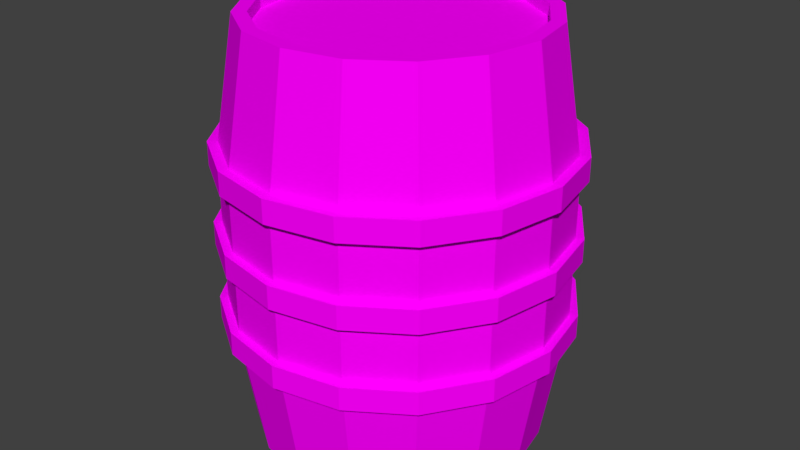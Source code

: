 # Source: Barrel.blend  (saved by Blender 2.79.0; exported with 4.5.12 LTS)
import bpy
from mathutils import Matrix  # noqa: F401  (used for matrix-valued properties, if any)

bpy.ops.wm.read_factory_settings(use_empty=True)
scene = bpy.context.scene
scene.name = 'Scene'

# ---- collections
col_collection_1 = bpy.data.collections.new('Collection 1'); scene.collection.children.link(col_collection_1)

# ---- images (referenced by path relative to the original .blend; pixels are not part of the script)
import os
ASSET_DIR = os.environ.get("B2B_ASSET_DIR", "")  # directory of the original .blend (textures are referenced by path, not embedded)
HERE = os.path.dirname(os.path.abspath(__file__))  # packed textures are extracted next to this script under _unpacked/

def load_image(name, relpath, width, height, colorspace="sRGB"):
    """Load a texture the original file referenced (path relative to the .blend, or extracted next to this script)."""
    p = next((c for c in (os.path.join(HERE, relpath), os.path.join(ASSET_DIR, relpath)) if relpath and os.path.exists(c)), "")
    if p:
        img = bpy.data.images.load(p, check_existing=True)
        img.name = name
    else:  # same state as the original file: an image datablock whose file is absent (Cycles renders it pink)
        img = bpy.data.images.new(name, width, height)
        img.source = "FILE"
        img.filepath = "//" + (relpath or name)
    img.colorspace_settings.name = colorspace
    return img
img_barrel_001 = load_image('Barrel.001', 'Barrel.001.png', 1024, 1024, 'sRGB')

# ---- materials (node trees are filled in below, after node groups)
mat_barrel = bpy.data.materials.new('Barrel')
mat_barrel.alpha_threshold = 0.0
mat_barrel.diffuse_color = (0.8, 0.4157, 0.2352, 1.0)
mat_barrel.roughness = 0.5

# ---- material node trees
mat_barrel.use_nodes = True; mat_barrel.node_tree.nodes.clear()
_N = mat_barrel.node_tree.nodes; _L = mat_barrel.node_tree.links
n0 = _N.new('ShaderNodeOutputMaterial'); n0.name = 'Material Output'; n0.location = (300, 300)
n1 = _N.new('ShaderNodeBsdfDiffuse'); n1.name = 'Diffuse BSDF'; n1.location = (216, 514)
n2 = _N.new('ShaderNodeTexImage'); n2.name = 'Image Texture'; n2.location = (36, 571)
n2.width = 140
n2.image = img_barrel_001
_L.new(n1.outputs[0], n0.inputs[0])
_L.new(n2.outputs[0], n1.inputs[0])
n0.is_active_output = True

# ---- world
world_world = bpy.data.worlds.new('World'); scene.world = world_world
world_world.color = (0.05088, 0.05088, 0.05088)
world_world.use_sun_shadow = False
world_world.sun_shadow_jitter_overblur = 0.0
world_world.cycles.sampling_method = 'MANUAL'

# ---- meshes
me_cylinder = bpy.data.meshes.new('Cylinder')
me_cylinder.from_pydata([(0.0, 1.0, 2.917), (0.3827, 0.9239, 2.917), (0.7071, 0.7071, 2.917), (0.9239, 0.3827, 2.917), (1.0, -4.371e-08, 2.917), (0.9239, -0.3827, 2.917), (0.7071, -0.7071, 2.917), (0.3827, -0.9239, 2.917), (1.51e-07, -1.0, 2.917), (-0.3827, -0.9239, 2.917), (-0.7071, -0.7071, 2.917), (-0.9239, -0.3827, 2.917), (-1.0, 1.192e-08, 2.917), (-0.9239, 0.3827, 2.917), (-0.7071, 0.7071, 2.917), (-0.3827, 0.9239, 2.917), (-1.829e-08, 1.147, 2.018), (0.4388, 1.059, 2.018), (0.8107, 0.8107, 2.018), (1.059, 0.4388, 2.018), (1.147, -4.684e-08, 2.018), (1.059, -0.4388, 2.018), (0.8107, -0.8107, 2.018), (0.4388, -1.059, 2.018), (1.548e-07, -1.147, 2.018), (-0.4388, -1.059, 2.018), (-0.8107, -0.8107, 2.018), (-1.059, -0.4388, 2.018), (-1.147, 1.695e-08, 2.018), (-1.059, 0.4388, 2.018), (-0.8107, 0.8107, 2.018), (-0.4388, 1.059, 2.018), (3.57e-09, 0.9042, 2.917), (0.346, 0.8353, 2.917), (0.6393, 0.6393, 2.917), (0.8353, 0.346, 2.917), (0.9042, -3.845e-08, 2.917), (0.8353, -0.346, 2.917), (0.6393, -0.6393, 2.917), (0.346, -0.8353, 2.917), (1.401e-07, -0.9042, 2.917), (-0.346, -0.8353, 2.917), (-0.6393, -0.6393, 2.917), (-0.8353, -0.346, 2.917), (-0.9042, 1.185e-08, 2.917), (-0.8353, 0.346, 2.917), (-0.6393, 0.6393, 2.917), (-0.346, 0.8353, 2.917), (3.57e-09, 0.9042, 2.835), (0.346, 0.8353, 2.835), (0.6393, 0.6393, 2.835), (0.8353, 0.346, 2.835), (0.9042, -3.845e-08, 2.835), (0.8353, -0.346, 2.835), (0.6393, -0.6393, 2.835), (0.346, -0.8353, 2.835), (1.401e-07, -0.9042, 2.835), (-0.346, -0.8353, 2.835), (-0.6393, -0.6393, 2.835), (-0.8353, -0.346, 2.835), (-0.9042, 1.185e-08, 2.835), (-0.8353, 0.346, 2.835), (-0.6393, 0.6393, 2.835), (-0.346, 0.8353, 2.835), (0.0, 1.0, 0.007389), (0.3827, 0.9239, 0.007389), (0.7071, 0.7071, 0.007389), (0.9239, 0.3827, 0.007389), (1.0, -4.371e-08, 0.007389), (0.9239, -0.3827, 0.007389), (0.7071, -0.7071, 0.007389), (0.3827, -0.9239, 0.007389), (1.51e-07, -1.0, 0.007389), (-0.3827, -0.9239, 0.007389), (-0.7071, -0.7071, 0.007389), (-0.9239, -0.3827, 0.007389), (-1.0, 1.192e-08, 0.007389), (-0.9239, 0.3827, 0.007389), (-0.7071, 0.7071, 0.007389), (-0.3827, 0.9239, 0.007389), (-1.829e-08, 1.147, 0.9063), (0.4388, 1.059, 0.9063), (0.8107, 0.8107, 0.9063), (1.059, 0.4388, 0.9063), (1.147, -4.684e-08, 0.9063), (1.059, -0.4388, 0.9063), (0.8107, -0.8107, 0.9063), (0.4388, -1.059, 0.9063), (1.548e-07, -1.147, 0.9063), (-0.4388, -1.059, 0.9063), (-0.8107, -0.8107, 0.9063), (-1.059, -0.4388, 0.9063), (-1.147, 1.695e-08, 0.9063), (-1.059, 0.4388, 0.9063), (-0.8107, 0.8107, 0.9063), (-0.4388, 1.059, 0.9063), (3.57e-09, 0.9042, 0.007389), (0.346, 0.8353, 0.007389), (0.6393, 0.6393, 0.007389), (0.8353, 0.346, 0.007389), (0.9042, -3.845e-08, 0.007389), (0.8353, -0.346, 0.007389), (0.6393, -0.6393, 0.007389), (0.346, -0.8353, 0.007389), (1.401e-07, -0.9042, 0.007389), (-0.346, -0.8353, 0.007389), (-0.6393, -0.6393, 0.007389), (-0.8353, -0.346, 0.007389), (-0.9042, 1.185e-08, 0.007389), (-0.8353, 0.346, 0.007389), (-0.6393, 0.6393, 0.007389), (-0.346, 0.8353, 0.007389), (3.57e-09, 0.9042, 0.09008), (0.346, 0.8353, 0.09008), (0.6393, 0.6393, 0.09008), (0.8353, 0.346, 0.09008), (0.9042, -3.845e-08, 0.09008), (0.8353, -0.346, 0.09008), (0.6393, -0.6393, 0.09008), (0.346, -0.8353, 0.09008), (1.401e-07, -0.9042, 0.09008), (-0.346, -0.8353, 0.09008), (-0.6393, -0.6393, 0.09008), (-0.8353, -0.346, 0.09008), (-0.9042, 1.185e-08, 0.09008), (-0.8353, 0.346, 0.09008), (-0.6393, 0.6393, 0.09008), (-0.346, 0.8353, 0.09008), (-1.829e-08, 1.147, 1.462), (0.4388, 1.059, 1.462), (0.8107, 0.8107, 1.462), (1.059, 0.4388, 1.462), (1.147, -4.684e-08, 1.462), (1.059, -0.4388, 1.462), (0.8107, -0.8107, 1.462), (0.4388, -1.059, 1.462), (1.548e-07, -1.147, 1.462), (-0.4388, -1.059, 1.462), (-0.8107, -0.8107, 1.462), (-1.059, -0.4388, 1.462), (-1.147, 1.695e-08, 1.462), (-1.059, 0.4388, 1.462), (-0.8107, 0.8107, 1.462), (-0.4388, 1.059, 1.462), (-2.517e-08, 1.202, 1.938), (-2.517e-08, 1.202, 2.1), (0.4599, 1.11, 1.938), (0.4599, 1.11, 2.1), (0.8497, 0.8497, 1.938), (0.8497, 0.8497, 2.1), (1.11, 0.4599, 1.938), (1.11, 0.4599, 2.1), (1.202, -4.802e-08, 1.938), (1.202, -4.802e-08, 2.1), (1.11, -0.4599, 1.938), (1.11, -0.4599, 2.1), (0.8497, -0.8497, 1.938), (0.8497, -0.8497, 2.1), (0.4599, -1.11, 1.938), (0.4599, -1.11, 2.1), (1.563e-07, -1.202, 1.938), (1.563e-07, -1.202, 2.1), (-0.4599, -1.11, 1.938), (-0.4599, -1.11, 2.1), (-0.8497, -0.8497, 1.938), (-0.8497, -0.8497, 2.1), (-1.11, -0.4599, 1.938), (-1.11, -0.4599, 2.1), (-1.202, 1.884e-08, 1.938), (-1.202, 1.884e-08, 2.1), (-1.11, 0.4599, 1.938), (-1.11, 0.4599, 2.1), (-0.8497, 0.8497, 1.938), (-0.8497, 0.8497, 2.1), (-0.4599, 1.11, 1.938), (-0.4599, 1.11, 2.1), (-2.517e-08, 1.202, 1.381), (-2.517e-08, 1.202, 1.543), (0.4599, 1.11, 1.381), (0.4599, 1.11, 1.543), (0.8497, 0.8497, 1.381), (0.8497, 0.8497, 1.543), (1.11, 0.4599, 1.381), (1.11, 0.4599, 1.543), (1.202, -4.802e-08, 1.381), (1.202, -4.802e-08, 1.543), (1.11, -0.4599, 1.381), (1.11, -0.4599, 1.543), (0.8497, -0.8497, 1.381), (0.8497, -0.8497, 1.543), (0.4599, -1.11, 1.381), (0.4599, -1.11, 1.543), (1.563e-07, -1.202, 1.381), (1.563e-07, -1.202, 1.543), (-0.4599, -1.11, 1.381), (-0.4599, -1.11, 1.543), (-0.8497, -0.8497, 1.381), (-0.8497, -0.8497, 1.543), (-1.11, -0.4599, 1.381), (-1.11, -0.4599, 1.543), (-1.202, 1.884e-08, 1.381), (-1.202, 1.884e-08, 1.543), (-1.11, 0.4599, 1.381), (-1.11, 0.4599, 1.543), (-0.8497, 0.8497, 1.381), (-0.8497, 0.8497, 1.543), (-0.4599, 1.11, 1.381), (-0.4599, 1.11, 1.543), (-2.517e-08, 1.202, 0.8248), (-2.517e-08, 1.202, 0.9869), (0.4599, 1.11, 0.8248), (0.4599, 1.11, 0.9869), (0.8497, 0.8497, 0.8248), (0.8497, 0.8497, 0.9869), (1.11, 0.4599, 0.8248), (1.11, 0.4599, 0.9869), (1.202, -4.802e-08, 0.8248), (1.202, -4.802e-08, 0.9869), (1.11, -0.4599, 0.8248), (1.11, -0.4599, 0.9869), (0.8497, -0.8497, 0.8248), (0.8497, -0.8497, 0.9869), (0.4599, -1.11, 0.8248), (0.4599, -1.11, 0.9869), (1.563e-07, -1.202, 0.8248), (1.563e-07, -1.202, 0.9869), (-0.4599, -1.11, 0.8248), (-0.4599, -1.11, 0.9869), (-0.8497, -0.8497, 0.8248), (-0.8497, -0.8497, 0.9869), (-1.11, -0.4599, 0.8248), (-1.11, -0.4599, 0.9869), (-1.202, 1.884e-08, 0.8248), (-1.202, 1.884e-08, 0.9869), (-1.11, 0.4599, 0.8248), (-1.11, 0.4599, 0.9869), (-0.8497, 0.8497, 0.8248), (-0.8497, 0.8497, 0.9869), (-0.4599, 1.11, 0.8248), (-0.4599, 1.11, 0.9869)], [], [(16, 0, 1, 17), (17, 1, 2, 18), (18, 2, 3, 19), (19, 3, 4, 20), (20, 4, 5, 21), (21, 5, 6, 22), (22, 6, 7, 23), (23, 7, 8, 24), (24, 8, 9, 25), (25, 9, 10, 26), (26, 10, 11, 27), (27, 11, 12, 28), (28, 12, 13, 29), (29, 13, 14, 30), (5, 4, 36, 37), (30, 14, 15, 31), (31, 15, 0, 16), (143, 31, 16, 128), (142, 30, 31, 143), (141, 29, 30, 142), (140, 28, 29, 141), (139, 27, 28, 140), (138, 26, 27, 139), (137, 25, 26, 138), (136, 24, 25, 137), (135, 23, 24, 136), (134, 22, 23, 135), (133, 21, 22, 134), (132, 20, 21, 133), (131, 19, 20, 132), (130, 18, 19, 131), (129, 17, 18, 130), (128, 16, 17, 129), (46, 45, 61, 62), (10, 9, 41, 42), (15, 14, 46, 47), (3, 2, 34, 35), (8, 7, 39, 40), (13, 12, 44, 45), (1, 0, 32, 33), (6, 5, 37, 38), (11, 10, 42, 43), (0, 15, 47, 32), (4, 3, 35, 36), (9, 8, 40, 41), (14, 13, 45, 46), (2, 1, 33, 34), (7, 6, 38, 39), (12, 11, 43, 44), (49, 48, 63, 62, 61, 60, 59, 58, 57, 56, 55, 54, 53, 52, 51, 50), (39, 38, 54, 55), (47, 46, 62, 63), (40, 39, 55, 56), (33, 32, 48, 49), (32, 47, 63, 48), (41, 40, 56, 57), (34, 33, 49, 50), (42, 41, 57, 58), (35, 34, 50, 51), (43, 42, 58, 59), (36, 35, 51, 52), (44, 43, 59, 60), (37, 36, 52, 53), (45, 44, 60, 61), (38, 37, 53, 54), (80, 81, 65, 64), (81, 82, 66, 65), (82, 83, 67, 66), (83, 84, 68, 67), (84, 85, 69, 68), (85, 86, 70, 69), (86, 87, 71, 70), (87, 88, 72, 71), (88, 89, 73, 72), (89, 90, 74, 73), (90, 91, 75, 74), (91, 92, 76, 75), (92, 93, 77, 76), (93, 94, 78, 77), (69, 101, 100, 68), (94, 95, 79, 78), (95, 80, 64, 79), (143, 128, 80, 95), (142, 143, 95, 94), (141, 142, 94, 93), (140, 141, 93, 92), (139, 140, 92, 91), (138, 139, 91, 90), (137, 138, 90, 89), (136, 137, 89, 88), (135, 136, 88, 87), (134, 135, 87, 86), (133, 134, 86, 85), (132, 133, 85, 84), (131, 132, 84, 83), (130, 131, 83, 82), (129, 130, 82, 81), (128, 129, 81, 80), (110, 126, 125, 109), (74, 106, 105, 73), (79, 111, 110, 78), (67, 99, 98, 66), (72, 104, 103, 71), (77, 109, 108, 76), (65, 97, 96, 64), (70, 102, 101, 69), (75, 107, 106, 74), (64, 96, 111, 79), (68, 100, 99, 67), (73, 105, 104, 72), (78, 110, 109, 77), (66, 98, 97, 65), (71, 103, 102, 70), (76, 108, 107, 75), (113, 114, 115, 116, 117, 118, 119, 120, 121, 122, 123, 124, 125, 126, 127, 112), (103, 119, 118, 102), (111, 127, 126, 110), (104, 120, 119, 103), (97, 113, 112, 96), (96, 112, 127, 111), (105, 121, 120, 104), (98, 114, 113, 97), (106, 122, 121, 105), (99, 115, 114, 98), (107, 123, 122, 106), (100, 116, 115, 99), (108, 124, 123, 107), (101, 117, 116, 100), (109, 125, 124, 108), (102, 118, 117, 101), (144, 145, 147, 146), (146, 147, 149, 148), (148, 149, 151, 150), (150, 151, 153, 152), (152, 153, 155, 154), (154, 155, 157, 156), (156, 157, 159, 158), (158, 159, 161, 160), (160, 161, 163, 162), (162, 163, 165, 164), (164, 165, 167, 166), (166, 167, 169, 168), (168, 169, 171, 170), (170, 171, 173, 172), (147, 145, 175, 173, 171, 169, 167, 165, 163, 161, 159, 157, 155, 153, 151, 149), (172, 173, 175, 174), (174, 175, 145, 144), (144, 146, 148, 150, 152, 154, 156, 158, 160, 162, 164, 166, 168, 170, 172, 174), (176, 177, 179, 178), (178, 179, 181, 180), (180, 181, 183, 182), (182, 183, 185, 184), (184, 185, 187, 186), (186, 187, 189, 188), (188, 189, 191, 190), (190, 191, 193, 192), (192, 193, 195, 194), (194, 195, 197, 196), (196, 197, 199, 198), (198, 199, 201, 200), (200, 201, 203, 202), (202, 203, 205, 204), (179, 177, 207, 205, 203, 201, 199, 197, 195, 193, 191, 189, 187, 185, 183, 181), (204, 205, 207, 206), (206, 207, 177, 176), (176, 178, 180, 182, 184, 186, 188, 190, 192, 194, 196, 198, 200, 202, 204, 206), (208, 209, 211, 210), (210, 211, 213, 212), (212, 213, 215, 214), (214, 215, 217, 216), (216, 217, 219, 218), (218, 219, 221, 220), (220, 221, 223, 222), (222, 223, 225, 224), (224, 225, 227, 226), (226, 227, 229, 228), (228, 229, 231, 230), (230, 231, 233, 232), (232, 233, 235, 234), (234, 235, 237, 236), (211, 209, 239, 237, 235, 233, 231, 229, 227, 225, 223, 221, 219, 217, 215, 213), (236, 237, 239, 238), (238, 239, 209, 208), (208, 210, 212, 214, 216, 218, 220, 222, 224, 226, 228, 230, 232, 234, 236, 238)])
_uv = me_cylinder.uv_layers.new(name='UVMap')
_uv.uv.foreach_set('vector', [0.06934, 0.3164, 0.0816, 0.447, 0.02447, 0.4539, 0.004224, 0.3211, 0.9984, 0.3242, 0.9775, 0.4687, 0.9153, 0.4612, 0.9291, 0.3198, 0.9291, 0.3198, 0.9153, 0.4612, 0.8533, 0.4558, 0.8628, 0.317, 0.8628, 0.317, 0.8533, 0.4558, 0.7917, 0.4518, 0.7984, 0.3151, 0.7984, 0.3151, 0.7917, 0.4518, 0.7305, 0.4487, 0.7355, 0.3137, 0.7355, 0.3137, 0.7305, 0.4487, 0.6697, 0.4463, 0.6735, 0.3126, 0.6735, 0.3126, 0.6697, 0.4463, 0.6093, 0.4443, 0.6122, 0.3119, 0.6122, 0.3119, 0.6093, 0.4443, 0.5494, 0.4427, 0.5516, 0.3113, 0.5516, 0.3113, 0.5494, 0.4427, 0.4898, 0.4414, 0.4914, 0.3108, 0.4914, 0.3108, 0.4898, 0.4414, 0.4306, 0.4403, 0.4316, 0.3105, 0.4316, 0.3105, 0.4306, 0.4403, 0.3717, 0.4396, 0.372, 0.3104, 0.372, 0.3104, 0.3717, 0.4396, 0.3132, 0.4393, 0.3125, 0.3105, 0.3125, 0.3105, 0.3132, 0.4393, 0.255, 0.4395, 0.2529, 0.3109, 0.2529, 0.3109, 0.255, 0.4395, 0.197, 0.4406, 0.1928, 0.3118, 0.3145, 0.7152, 0.3153, 0.7748, 0.3013, 0.7719, 0.3005, 0.7182, 0.1928, 0.3118, 0.197, 0.4406, 0.1392, 0.4429, 0.1318, 0.3135, 0.1318, 0.3135, 0.1392, 0.4429, 0.0816, 0.447, 0.06934, 0.3164, 0.1307, 0.2366, 0.1318, 0.3135, 0.06934, 0.3164, 0.06725, 0.2366, 0.1922, 0.2365, 0.1928, 0.3118, 0.1318, 0.3135, 0.1307, 0.2366, 0.2526, 0.2365, 0.2529, 0.3109, 0.1928, 0.3118, 0.1922, 0.2365, 0.3125, 0.2364, 0.3125, 0.3105, 0.2529, 0.3109, 0.2526, 0.2365, 0.3722, 0.2364, 0.372, 0.3104, 0.3125, 0.3105, 0.3125, 0.2364, 0.4319, 0.2363, 0.4316, 0.3105, 0.372, 0.3104, 0.3722, 0.2364, 0.4919, 0.2363, 0.4914, 0.3108, 0.4316, 0.3105, 0.4319, 0.2363, 0.5521, 0.2362, 0.5516, 0.3113, 0.4914, 0.3108, 0.4919, 0.2363, 0.6129, 0.2362, 0.6122, 0.3119, 0.5516, 0.3113, 0.5521, 0.2362, 0.6743, 0.2361, 0.6735, 0.3126, 0.6122, 0.3119, 0.6129, 0.2362, 0.7365, 0.2361, 0.7355, 0.3137, 0.6735, 0.3126, 0.6743, 0.2361, 0.7998, 0.236, 0.7984, 0.3151, 0.7355, 0.3137, 0.7365, 0.2361, 0.8645, 0.236, 0.8628, 0.317, 0.7984, 0.3151, 0.7998, 0.236, 0.9313, 0.2359, 0.9291, 0.3198, 0.8628, 0.317, 0.8645, 0.236, 1.0, 0.2359, 0.9984, 0.3242, 0.9291, 0.3198, 0.9313, 0.2359, 0.06725, 0.2366, 0.06934, 0.3164, 0.004224, 0.3211, 0.0005968, 0.2367, 0.04653, 0.8206, 0.02422, 0.7714, 0.03617, 0.7684, 0.0566, 0.8133, 0.07323, 0.6184, 0.1294, 0.5966, 0.1318, 0.6109, 0.08086, 0.6306, 0.07605, 0.8709, 0.03268, 0.8288, 0.04456, 0.8206, 0.0841, 0.8587, 0.2922, 0.8297, 0.2491, 0.8711, 0.2414, 0.8588, 0.2805, 0.8215, 0.19, 0.5975, 0.2463, 0.6194, 0.2385, 0.6316, 0.187, 0.6118, 0.008274, 0.7743, 0.007311, 0.7149, 0.02129, 0.7178, 0.02225, 0.7714, 0.1931, 0.8937, 0.1323, 0.8937, 0.1353, 0.8794, 0.1905, 0.8794, 0.2902, 0.6606, 0.3145, 0.7152, 0.3005, 0.7182, 0.2784, 0.6688, 0.03025, 0.66, 0.07323, 0.6184, 0.08086, 0.6306, 0.04199, 0.6682, 0.1323, 0.8937, 0.07605, 0.8709, 0.0841, 0.8587, 0.1353, 0.8794, 0.3153, 0.7748, 0.2922, 0.8297, 0.2805, 0.8215, 0.3013, 0.7719, 0.1294, 0.5966, 0.19, 0.5975, 0.187, 0.6118, 0.1318, 0.6109, 0.03268, 0.8288, 0.008274, 0.7743, 0.02225, 0.7714, 0.04456, 0.8206, 0.2491, 0.8711, 0.1931, 0.8937, 0.1905, 0.8794, 0.2414, 0.8588, 0.2463, 0.6194, 0.2902, 0.6606, 0.2784, 0.6688, 0.2385, 0.6316, 0.007311, 0.7149, 0.03025, 0.66, 0.04199, 0.6682, 0.02129, 0.7178, 0.1899, 0.8671, 0.1395, 0.867, 0.09275, 0.8481, 0.0566, 0.8133, 0.03617, 0.7684, 0.03533, 0.7199, 0.05422, 0.6751, 0.08966, 0.641, 0.1361, 0.6233, 0.1868, 0.6243, 0.234, 0.6424, 0.2704, 0.6762, 0.2905, 0.721, 0.2911, 0.7698, 0.2722, 0.8146, 0.2365, 0.8484, 0.2405, 0.6316, 0.2804, 0.6688, 0.2704, 0.6762, 0.234, 0.6424, 0.08607, 0.8587, 0.04653, 0.8206, 0.0566, 0.8133, 0.09275, 0.8481, 0.189, 0.6118, 0.2405, 0.6316, 0.234, 0.6424, 0.1868, 0.6243, 0.1925, 0.8794, 0.1373, 0.8794, 0.1395, 0.867, 0.1899, 0.8671, 0.1373, 0.8794, 0.08607, 0.8587, 0.09275, 0.8481, 0.1395, 0.867, 0.1338, 0.6109, 0.189, 0.6118, 0.1868, 0.6243, 0.1361, 0.6233, 0.2434, 0.8588, 0.1925, 0.8794, 0.1899, 0.8671, 0.2365, 0.8484, 0.08283, 0.6306, 0.1338, 0.6109, 0.1361, 0.6233, 0.08966, 0.641, 0.2825, 0.8215, 0.2434, 0.8588, 0.2365, 0.8484, 0.2722, 0.8146, 0.04395, 0.6682, 0.08283, 0.6306, 0.08966, 0.641, 0.05422, 0.6751, 0.3032, 0.7719, 0.2825, 0.8215, 0.2722, 0.8146, 0.2911, 0.7698, 0.02326, 0.7178, 0.04395, 0.6682, 0.05422, 0.6751, 0.03533, 0.7199, 0.3025, 0.7182, 0.3032, 0.7719, 0.2911, 0.7698, 0.2905, 0.721, 0.02422, 0.7714, 0.02326, 0.7178, 0.03533, 0.7199, 0.03617, 0.7684, 0.2804, 0.6688, 0.3025, 0.7182, 0.2905, 0.721, 0.2704, 0.6762, 0.06921, 0.1569, 0.004084, 0.1522, 0.02411, 0.01944, 0.08125, 0.02623, 0.9983, 0.1475, 0.9289, 0.152, 0.9149, 0.01069, 0.9771, 0.003038, 0.9289, 0.152, 0.8626, 0.1549, 0.8529, 0.01619, 0.9149, 0.01069, 0.8626, 0.1549, 0.7983, 0.157, 0.7913, 0.02029, 0.8529, 0.01619, 0.7983, 0.157, 0.7353, 0.1585, 0.7301, 0.02345, 0.7913, 0.02029, 0.7353, 0.1585, 0.6733, 0.1596, 0.6694, 0.02596, 0.7301, 0.02345, 0.6733, 0.1596, 0.6121, 0.1605, 0.609, 0.02803, 0.6694, 0.02596, 0.6121, 0.1605, 0.5515, 0.1612, 0.549, 0.02975, 0.609, 0.02803, 0.5515, 0.1612, 0.4913, 0.1618, 0.4894, 0.03119, 0.549, 0.02975, 0.4913, 0.1618, 0.4315, 0.1622, 0.4302, 0.03235, 0.4894, 0.03119, 0.4315, 0.1622, 0.3719, 0.1624, 0.3714, 0.03318, 0.4302, 0.03235, 0.3719, 0.1624, 0.3124, 0.1624, 0.3129, 0.0336, 0.3714, 0.03318, 0.3124, 0.1624, 0.2527, 0.162, 0.2546, 0.03345, 0.3129, 0.0336, 0.2527, 0.162, 0.1927, 0.1612, 0.1967, 0.03247, 0.2546, 0.03345, 0.5592, 0.8584, 0.5509, 0.8468, 0.5876, 0.8076, 0.5999, 0.815, 0.1927, 0.1612, 0.1317, 0.1597, 0.1389, 0.03026, 0.1967, 0.03247, 0.1317, 0.1597, 0.06921, 0.1569, 0.08125, 0.02623, 0.1389, 0.03026, 0.1307, 0.2366, 0.06725, 0.2366, 0.06921, 0.1569, 0.1317, 0.1597, 0.1922, 0.2365, 0.1307, 0.2366, 0.1317, 0.1597, 0.1927, 0.1612, 0.2526, 0.2365, 0.1922, 0.2365, 0.1927, 0.1612, 0.2527, 0.162, 0.3125, 0.2364, 0.2526, 0.2365, 0.2527, 0.162, 0.3124, 0.1624, 0.3722, 0.2364, 0.3125, 0.2364, 0.3124, 0.1624, 0.3719, 0.1624, 0.4319, 0.2363, 0.3722, 0.2364, 0.3719, 0.1624, 0.4315, 0.1622, 0.4919, 0.2363, 0.4319, 0.2363, 0.4315, 0.1622, 0.4913, 0.1618, 0.5521, 0.2362, 0.4919, 0.2363, 0.4913, 0.1618, 0.5515, 0.1612, 0.6129, 0.2362, 0.5521, 0.2362, 0.5515, 0.1612, 0.6121, 0.1605, 0.6743, 0.2361, 0.6129, 0.2362, 0.6121, 0.1605, 0.6733, 0.1596, 0.7365, 0.2361, 0.6743, 0.2361, 0.6733, 0.1596, 0.7353, 0.1585, 0.7998, 0.236, 0.7365, 0.2361, 0.7353, 0.1585, 0.7983, 0.157, 0.8645, 0.236, 0.7998, 0.236, 0.7983, 0.157, 0.8626, 0.1549, 0.9313, 0.2359, 0.8645, 0.236, 0.8626, 0.1549, 0.9289, 0.152, 1.0, 0.2359, 0.9313, 0.2359, 0.9289, 0.152, 0.9983, 0.1475, 0.06725, 0.2366, 0.0005968, 0.2367, 0.004084, 0.1522, 0.06921, 0.1569, 0.4479, 0.5891, 0.4502, 0.6013, 0.4046, 0.6207, 0.3977, 0.6102, 0.3245, 0.7588, 0.3388, 0.7558, 0.3593, 0.807, 0.3472, 0.8151, 0.5048, 0.5753, 0.502, 0.5894, 0.4479, 0.5891, 0.4449, 0.575, 0.6205, 0.7587, 0.6063, 0.7564, 0.6061, 0.7014, 0.6203, 0.6987, 0.3894, 0.8583, 0.3975, 0.8463, 0.4475, 0.8677, 0.4447, 0.8818, 0.3894, 0.5983, 0.3977, 0.6102, 0.3593, 0.6494, 0.347, 0.6415, 0.5999, 0.6427, 0.5877, 0.6502, 0.5513, 0.6108, 0.5594, 0.5991, 0.5045, 0.8818, 0.5015, 0.8678, 0.5509, 0.8468, 0.5592, 0.8584, 0.3243, 0.6979, 0.3386, 0.7005, 0.3388, 0.7558, 0.3245, 0.7588, 0.5594, 0.5991, 0.5513, 0.6108, 0.502, 0.5894, 0.5048, 0.5753, 0.5999, 0.815, 0.5876, 0.8076, 0.6063, 0.7564, 0.6205, 0.7587, 0.3472, 0.8151, 0.3593, 0.807, 0.3975, 0.8463, 0.3894, 0.8583, 0.4449, 0.575, 0.4479, 0.5891, 0.3977, 0.6102, 0.3894, 0.5983, 0.6203, 0.6987, 0.6061, 0.7014, 0.5877, 0.6502, 0.5999, 0.6427, 0.4447, 0.8818, 0.4475, 0.8677, 0.5015, 0.8678, 0.5045, 0.8818, 0.347, 0.6415, 0.3593, 0.6494, 0.3386, 0.7005, 0.3243, 0.6979, 0.5771, 0.6564, 0.5937, 0.7033, 0.5939, 0.7541, 0.5772, 0.801, 0.544, 0.8366, 0.4992, 0.8557, 0.4502, 0.8556, 0.4047, 0.8361, 0.37, 0.8003, 0.3512, 0.7536, 0.351, 0.7031, 0.3697, 0.6564, 0.4046, 0.6207, 0.4502, 0.6013, 0.4993, 0.6014, 0.544, 0.6207, 0.4475, 0.8677, 0.4502, 0.8556, 0.4992, 0.8557, 0.5015, 0.8678, 0.502, 0.5894, 0.4993, 0.6014, 0.4502, 0.6013, 0.4479, 0.5891, 0.3975, 0.8463, 0.4047, 0.8361, 0.4502, 0.8556, 0.4475, 0.8677, 0.5877, 0.6502, 0.5771, 0.6564, 0.544, 0.6207, 0.5513, 0.6108, 0.5513, 0.6108, 0.544, 0.6207, 0.4993, 0.6014, 0.502, 0.5894, 0.3593, 0.807, 0.37, 0.8003, 0.4047, 0.8361, 0.3975, 0.8463, 0.6061, 0.7014, 0.5937, 0.7033, 0.5771, 0.6564, 0.5877, 0.6502, 0.3388, 0.7558, 0.3512, 0.7536, 0.37, 0.8003, 0.3593, 0.807, 0.6063, 0.7564, 0.5939, 0.7541, 0.5937, 0.7033, 0.6061, 0.7014, 0.3386, 0.7005, 0.351, 0.7031, 0.3512, 0.7536, 0.3388, 0.7558, 0.5876, 0.8076, 0.5772, 0.801, 0.5939, 0.7541, 0.6063, 0.7564, 0.3593, 0.6494, 0.3697, 0.6564, 0.351, 0.7031, 0.3386, 0.7005, 0.5509, 0.8468, 0.544, 0.8366, 0.5772, 0.801, 0.5876, 0.8076, 0.3977, 0.6102, 0.4046, 0.6207, 0.3697, 0.6564, 0.3593, 0.6494, 0.5015, 0.8678, 0.4992, 0.8557, 0.544, 0.8366, 0.5509, 0.8468, 0.3115, 0.9443, 0.3115, 0.9229, 0.3734, 0.9229, 0.3734, 0.9443, 0.3734, 0.9443, 0.3734, 0.9229, 0.4353, 0.9229, 0.4353, 0.9443, 0.4353, 0.9443, 0.4353, 0.9229, 0.4971, 0.9229, 0.4971, 0.9443, 0.4971, 0.9443, 0.4971, 0.9229, 0.559, 0.9229, 0.559, 0.9443, 0.559, 0.9443, 0.559, 0.9229, 0.6209, 0.9229, 0.6209, 0.9443, 0.6209, 0.9443, 0.6209, 0.9229, 0.6827, 0.9229, 0.6827, 0.9443, 0.6827, 0.9443, 0.6827, 0.9229, 0.7446, 0.9229, 0.7446, 0.9443, 0.7446, 0.9443, 0.7446, 0.9229, 0.8065, 0.9229, 0.8065, 0.9443, 0.8065, 0.9443, 0.8065, 0.9229, 0.8683, 0.9229, 0.8683, 0.9443, 0.8683, 0.9443, 0.8683, 0.9229, 0.9302, 0.9229, 0.9302, 0.9443, 0.9302, 0.9443, 0.9302, 0.9229, 0.9921, 0.9229, 0.9921, 0.9443, 0.002199, 0.9443, 0.002199, 0.9229, 0.06407, 0.9229, 0.06407, 0.9443, 0.06407, 0.9443, 0.06407, 0.9229, 0.1259, 0.9229, 0.1259, 0.9443, 0.1259, 0.9443, 0.1259, 0.9229, 0.1878, 0.9229, 0.1878, 0.9443, 0.9451, 0.8388, 0.9014, 0.8825, 0.8442, 0.9062, 0.7823, 0.9062, 0.7252, 0.8826, 0.6814, 0.8388, 0.6578, 0.7816, 0.6578, 0.7198, 0.6814, 0.6626, 0.7252, 0.6189, 0.7823, 0.5952, 0.8442, 0.5952, 0.9014, 0.6189, 0.9451, 0.6626, 0.9688, 0.7198, 0.9688, 0.7816, 0.1878, 0.9443, 0.1878, 0.9229, 0.2497, 0.9229, 0.2497, 0.9443, 0.2497, 0.9443, 0.2497, 0.9229, 0.3115, 0.9229, 0.3115, 0.9443, 0.8422, 0.5917, 0.8994, 0.6154, 0.9431, 0.6591, 0.9668, 0.7163, 0.9668, 0.7782, 0.9431, 0.8353, 0.8994, 0.8791, 0.8422, 0.9027, 0.7804, 0.9027, 0.7232, 0.8791, 0.6795, 0.8353, 0.6558, 0.7782, 0.6558, 0.7163, 0.6795, 0.6591, 0.7232, 0.6154, 0.7804, 0.5917, 0.3135, 0.9445, 0.3135, 0.9231, 0.3754, 0.9231, 0.3754, 0.9445, 0.3754, 0.9445, 0.3754, 0.9231, 0.4372, 0.9231, 0.4372, 0.9445, 0.4372, 0.9445, 0.4372, 0.9231, 0.4991, 0.9231, 0.4991, 0.9445, 0.4991, 0.9445, 0.4991, 0.9231, 0.561, 0.9231, 0.561, 0.9445, 0.561, 0.9445, 0.561, 0.9231, 0.6228, 0.9231, 0.6228, 0.9445, 0.6228, 0.9445, 0.6228, 0.9231, 0.6847, 0.9231, 0.6847, 0.9445, 0.6847, 0.9445, 0.6847, 0.9231, 0.7466, 0.9231, 0.7466, 0.9445, 0.7466, 0.9445, 0.7466, 0.9231, 0.8084, 0.9231, 0.8084, 0.9445, 0.8084, 0.9445, 0.8084, 0.9231, 0.8703, 0.9231, 0.8703, 0.9445, 0.8703, 0.9445, 0.8703, 0.9231, 0.9322, 0.9231, 0.9322, 0.9445, 0.9322, 0.9445, 0.9322, 0.9231, 0.994, 0.9231, 0.994, 0.9445, 0.004168, 0.9445, 0.004168, 0.9231, 0.06603, 0.9231, 0.06603, 0.9445, 0.06603, 0.9445, 0.06603, 0.9231, 0.1279, 0.9231, 0.1279, 0.9445, 0.1279, 0.9445, 0.1279, 0.9231, 0.1898, 0.9231, 0.1898, 0.9445, 0.9451, 0.8364, 0.9014, 0.8801, 0.8442, 0.9038, 0.7823, 0.9038, 0.7252, 0.8801, 0.6814, 0.8364, 0.6578, 0.7792, 0.6578, 0.7174, 0.6814, 0.6602, 0.7252, 0.6165, 0.7823, 0.5928, 0.8442, 0.5928, 0.9014, 0.6165, 0.9451, 0.6602, 0.9688, 0.7174, 0.9688, 0.7792, 0.1898, 0.9445, 0.1898, 0.9231, 0.2516, 0.9231, 0.2516, 0.9445, 0.2516, 0.9445, 0.2516, 0.9231, 0.3135, 0.9231, 0.3135, 0.9445, 0.8431, 0.5928, 0.9003, 0.6165, 0.944, 0.6602, 0.9677, 0.7174, 0.9677, 0.7792, 0.944, 0.8364, 0.9003, 0.8801, 0.8431, 0.9038, 0.7812, 0.9038, 0.7241, 0.8801, 0.6803, 0.8364, 0.6567, 0.7792, 0.6567, 0.7174, 0.6803, 0.6602, 0.7241, 0.6165, 0.7812, 0.5928, 0.3115, 0.9427, 0.3115, 0.9213, 0.3734, 0.9213, 0.3734, 0.9427, 0.3734, 0.9427, 0.3734, 0.9213, 0.4353, 0.9213, 0.4353, 0.9427, 0.4353, 0.9427, 0.4353, 0.9213, 0.4971, 0.9213, 0.4971, 0.9427, 0.4971, 0.9427, 0.4971, 0.9213, 0.559, 0.9213, 0.559, 0.9427, 0.559, 0.9427, 0.559, 0.9213, 0.6209, 0.9213, 0.6209, 0.9427, 0.6209, 0.9427, 0.6209, 0.9213, 0.6827, 0.9213, 0.6827, 0.9427, 0.6827, 0.9427, 0.6827, 0.9213, 0.7446, 0.9213, 0.7446, 0.9427, 0.7446, 0.9427, 0.7446, 0.9213, 0.8065, 0.9213, 0.8065, 0.9427, 0.8065, 0.9427, 0.8065, 0.9213, 0.8683, 0.9213, 0.8683, 0.9427, 0.8683, 0.9427, 0.8683, 0.9213, 0.9302, 0.9213, 0.9302, 0.9427, 0.9302, 0.9427, 0.9302, 0.9213, 0.9921, 0.9213, 0.9921, 0.9427, 0.002199, 0.9427, 0.002199, 0.9213, 0.06407, 0.9213, 0.06407, 0.9427, 0.06407, 0.9427, 0.06407, 0.9213, 0.1259, 0.9213, 0.1259, 0.9427, 0.1259, 0.9427, 0.1259, 0.9213, 0.1878, 0.9213, 0.1878, 0.9427, 0.9436, 0.8364, 0.8998, 0.8801, 0.8427, 0.9038, 0.7808, 0.9038, 0.7236, 0.8801, 0.6799, 0.8364, 0.6562, 0.7792, 0.6562, 0.7174, 0.6799, 0.6602, 0.7236, 0.6165, 0.7808, 0.5928, 0.8427, 0.5928, 0.8998, 0.6165, 0.9436, 0.6602, 0.9673, 0.7174, 0.9673, 0.7792, 0.1878, 0.9427, 0.1878, 0.9213, 0.2497, 0.9213, 0.2497, 0.9427, 0.2497, 0.9427, 0.2497, 0.9213, 0.3115, 0.9213, 0.3115, 0.9427, 0.8427, 0.5952, 0.8998, 0.6189, 0.9436, 0.6626, 0.9673, 0.7198, 0.9673, 0.7816, 0.9436, 0.8388, 0.8998, 0.8825, 0.8427, 0.9062, 0.7808, 0.9062, 0.7236, 0.8825, 0.6799, 0.8388, 0.6562, 0.7816, 0.6562, 0.7198, 0.6799, 0.6626, 0.7236, 0.6189, 0.7808, 0.5952])
me_cylinder.materials.append(mat_barrel)
me_cylinder.use_remesh_preserve_volume = False
me_cylinder.use_remesh_preserve_attributes = False
me_cylinder.use_mirror_vertex_groups = False
me_cylinder.update()

# ---- objects
ob_barrel = bpy.data.objects.new('Barrel', me_cylinder)

# ---- transforms, parenting, visibility, modifiers, constraints
ob_barrel.location = (0.0, 0.0, 0.0)
ob_barrel.lineart.crease_threshold = 0.0

# ---- collection membership
col_collection_1.objects.link(ob_barrel)

# ---- scene / render settings (as saved in the file)
scene.frame_start = 1; scene.frame_end = 250; scene.frame_set(1)
scene.render.engine = 'CYCLES'
scene.render.dither_intensity = 0.0
scene.cycles.use_denoising = False
scene.cycles.samples = 512
scene.cycles.sampling_pattern = 'TABULATED_SOBOL'
scene.cycles.use_adaptive_sampling = False
scene.cycles.use_light_tree = False
scene.cycles.blur_glossy = 0.0
scene.cycles.sample_clamp_indirect = 0.0
scene.view_settings.view_transform = 'Standard'
bpy.context.view_layer.update()

# ---- added for rendering (the .blend has no active camera and no usable light): camera, sun
cam_auto = bpy.data.cameras.new('AutoCamera')
cam_auto.lens = 50.0
cam_auto.sensor_width = 36.0
cam_auto.clip_end = 1000.0
ob_auto_camera = bpy.data.objects.new('AutoCamera', cam_auto)
scene.collection.objects.link(ob_auto_camera)
ob_auto_camera.location = (4.13973, -4.96767, 4.77413)
ob_auto_camera.rotation_euler = (1.09748, -7.21219e-08, 0.694738)
scene.camera = ob_auto_camera
light_auto_sun = bpy.data.lights.new('AutoSun', 'SUN')
light_auto_sun.energy = 3.0
light_auto_sun.angle = 0.0523599
ob_auto_sun = bpy.data.objects.new('AutoSun', light_auto_sun)
scene.collection.objects.link(ob_auto_sun)
ob_auto_sun.rotation_euler = (0.872665, 0.174533, 0.523599)
bpy.context.view_layer.update()
